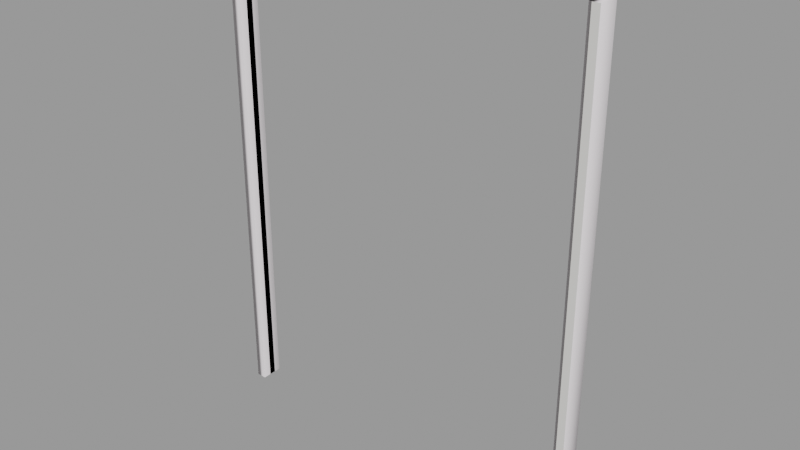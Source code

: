 # Source: door_grate002_frame.blend  (saved by Blender 2.92.15; exported with 4.5.12 LTS)
import bpy
from mathutils import Matrix  # noqa: F401  (used for matrix-valued properties, if any)

bpy.ops.wm.read_factory_settings(use_empty=True)
scene = bpy.context.scene
scene.name = 'door_grate002_frame.qc'

# ---- collections
col_door_grate002_frame = bpy.data.collections.new('door_grate002_frame'); scene.collection.children.link(col_door_grate002_frame)

# ---- materials (node trees are filled in below, after node groups)
mat_door_grate001 = bpy.data.materials.new('door_grate001')
mat_door_grate001.use_transparent_shadow = False
mat_door_grate001.diffuse_color = (0.7068, 0.6959, 0.6678, 1.0)
mat_phy = bpy.data.materials.new('  phy')
mat_phy.use_transparent_shadow = False
mat_phy.diffuse_color = (0.9471, 0.8916, 0.9201, 1.0)

# ---- material node trees

# ---- meshes
me_door_grate002_frame_reference = bpy.data.meshes.new('door_grate002_frame_reference')
me_door_grate002_frame_reference.from_pydata([(60.01, -1.347, 0.02246), (60.01, -1.347, 3.718), (60.01, 0.96, 0.02246), (60.01, 0.96, 3.718), (60.01, 0.96, 160.2), (60.01, -1.347, 160.2), (60.91, -3.774, 160.2), (60.91, -3.774, 3.718), (62.14, -3.774, 160.2), (62.14, -3.774, 3.718), (63.38, -3.774, 160.2), (63.38, -3.774, 3.718), (63.38, -3.774, 0.02246), (62.14, -3.774, 0.02246), (60.91, -3.774, 0.02246), (-61.58, 3.774, 160.2), (-61.58, 3.774, 3.718), (-62.82, 3.774, 160.2), (-62.82, 3.774, 3.718), (-64.06, 3.774, 160.2), (-64.06, 3.774, 3.718), (-64.06, 3.774, 0.02246), (-62.82, 3.774, 0.02246), (-61.58, 3.774, 0.02246), (-60.68, -0.9601, 160.2), (-60.97, -1.309, 160.2), (-60.68, -0.96, 3.718), (-60.97, -1.309, 3.718), (-60.68, -0.96, 0.02246), (-60.97, -1.309, 0.02246), (60.91, 3.612, 0.02246), (60.91, 3.612, 3.718), (62.14, 3.612, 0.02246), (62.14, 3.612, 3.718), (63.38, 3.612, 0.02246), (63.38, 3.612, 3.718), (63.38, 3.612, 160.2), (62.14, 3.612, 160.2), (60.91, 3.612, 160.2), (-60.97, 1.696, 160.2), (-60.68, 1.347, 160.2), (-60.97, 1.696, 3.718), (-60.68, 1.347, 3.718), (-60.97, 1.696, 0.02246), (-60.68, 1.347, 0.02246), (-61.58, -3.612, 3.718), (-61.58, -3.612, 160.2), (-62.82, -3.612, 160.2), (-62.82, -3.612, 3.718), (-64.06, -3.612, 160.2), (-64.06, -3.612, 3.718), (-64.06, -3.612, 0.02246), (-62.82, -3.612, 0.02246), (-61.58, -3.612, 0.02246), (-61.58, -1.309, 0.02246), (-61.58, -1.309, 3.718), (-61.58, -1.309, 160.2), (60.91, 1.309, 0.02246), (60.3, 1.309, 0.02246), (60.91, 1.309, 3.718), (60.3, 1.309, 3.718), (60.91, 1.309, 160.2), (60.3, 1.309, 160.2), (-61.58, 1.696, 160.2), (-61.58, 1.696, 3.718), (-61.58, 1.696, 0.02246), (60.3, -1.696, 160.2), (60.3, -1.696, 3.718), (60.91, -1.696, 160.2), (60.91, -1.696, 3.718), (60.91, -1.696, 0.02246), (60.3, -1.696, 0.02246)], [], [(0, 1, 2), (1, 3, 2), (3, 1, 4), (1, 5, 4), (6, 7, 8), (7, 9, 8), (8, 9, 10), (9, 11, 10), (11, 9, 12), (9, 13, 12), (9, 7, 13), (7, 14, 13), (15, 16, 17), (16, 18, 17), (17, 18, 19), (18, 20, 19), (20, 18, 21), (18, 22, 21), (18, 16, 22), (16, 23, 22), (24, 25, 26), (25, 27, 26), (26, 27, 28), (27, 29, 28), (30, 31, 32), (31, 33, 32), (32, 33, 34), (33, 35, 34), (35, 33, 36), (33, 37, 36), (33, 31, 37), (31, 38, 37), (39, 40, 41), (40, 42, 41), (41, 42, 43), (42, 44, 43), (45, 46, 47), (48, 45, 47), (48, 47, 49), (50, 48, 49), (48, 50, 51), (52, 48, 51), (45, 48, 52), (53, 45, 52), (54, 55, 53), (55, 45, 53), (45, 55, 46), (55, 56, 46), (57, 58, 59), (58, 60, 59), (59, 60, 61), (60, 62, 61), (63, 64, 15), (64, 16, 15), (16, 64, 23), (64, 65, 23), (66, 67, 68), (67, 69, 68), (69, 67, 70), (67, 71, 70), (39, 41, 63), (41, 64, 63), (64, 41, 65), (41, 43, 65), (68, 69, 6), (69, 7, 6), (7, 69, 14), (69, 70, 14), (54, 29, 55), (29, 27, 55), (55, 27, 56), (27, 25, 56), (57, 59, 30), (59, 31, 30), (31, 59, 38), (59, 61, 38), (44, 42, 28), (42, 26, 28), (26, 42, 24), (42, 40, 24), (66, 5, 67), (5, 1, 67), (67, 1, 71), (1, 0, 71), (4, 62, 3), (62, 60, 3), (3, 60, 2), (60, 58, 2)])
me_door_grate002_frame_reference.polygons.foreach_set('use_smooth', [True] * 88)
_k = set([(0, 1), (1, 4), (1, 5), (1, 71), (2, 3), (2, 60), (3, 4), (3, 62), (5, 67), (6, 7), (7, 14), (14, 69), (15, 16), (16, 23), (23, 64), (24, 26), (24, 42), (25, 26), (25, 27), (26, 28), (27, 28), (27, 29), (27, 56), (29, 55), (30, 31), (31, 38), (38, 59), (39, 41), (40, 41), (40, 42), (41, 43), (41, 65), (42, 43), (42, 44), (45, 46), (45, 53), (46, 55), (54, 55), (55, 56), (57, 59), (58, 59), (58, 60), (59, 61), (60, 61), (60, 62), (63, 64), (64, 65), (66, 67), (67, 70), (67, 71), (68, 69), (69, 70)])
me_door_grate002_frame_reference.attributes.new('sharp_edge', 'BOOLEAN', 'EDGE').data.foreach_set('value', [ (min(e.vertices), max(e.vertices)) in _k for e in me_door_grate002_frame_reference.edges])
_uv = me_door_grate002_frame_reference.uv_layers.new(name='UVMap')
_uv.uv.foreach_set('vector', [0.006451, 0.1604, 0.0243, 0.1604, 0.006451, 0.1717, 0.0243, 0.1604, 0.0243, 0.1717, 0.006451, 0.1717, 0.0243, 0.1717, 0.0243, 0.1604, 0.9966, 0.1717, 0.0243, 0.1604, 0.9966, 0.1604, 0.9966, 0.1717, 0.9966, 0.1451, 0.0243, 0.1451, 0.9966, 0.139, 0.0243, 0.1451, 0.0243, 0.139, 0.9966, 0.139, 0.9966, 0.139, 0.0243, 0.139, 0.9966, 0.133, 0.0243, 0.139, 0.0243, 0.133, 0.9966, 0.133, 0.0243, 0.133, 0.0243, 0.139, 0.006451, 0.133, 0.0243, 0.139, 0.006451, 0.139, 0.006451, 0.133, 0.0243, 0.139, 0.0243, 0.1451, 0.006451, 0.139, 0.0243, 0.1451, 0.006451, 0.1451, 0.006451, 0.139, 0.9966, 0.1451, 0.0243, 0.1451, 0.9966, 0.139, 0.0243, 0.1451, 0.0243, 0.139, 0.9966, 0.139, 0.9966, 0.139, 0.0243, 0.139, 0.9966, 0.133, 0.0243, 0.139, 0.0243, 0.133, 0.9966, 0.133, 0.0243, 0.133, 0.0243, 0.139, 0.006451, 0.133, 0.0243, 0.139, 0.006451, 0.139, 0.006451, 0.133, 0.0243, 0.139, 0.0243, 0.1451, 0.006451, 0.139, 0.0243, 0.1451, 0.006451, 0.1451, 0.006451, 0.139, 0.9966, 0.1717, 0.9966, 0.1739, 0.0243, 0.1717, 0.9966, 0.1739, 0.0243, 0.1739, 0.0243, 0.1717, 0.0243, 0.1717, 0.0243, 0.1739, 0.006451, 0.1717, 0.0243, 0.1739, 0.006451, 0.1739, 0.006451, 0.1717, 0.006451, 0.1882, 0.0243, 0.1882, 0.006451, 0.1942, 0.0243, 0.1882, 0.0243, 0.1942, 0.006451, 0.1942, 0.006451, 0.1942, 0.0243, 0.1942, 0.006451, 0.2003, 0.0243, 0.1942, 0.0243, 0.2003, 0.006451, 0.2003, 0.0243, 0.2003, 0.0243, 0.1942, 0.9965, 0.2003, 0.0243, 0.1942, 0.9965, 0.1942, 0.9965, 0.2003, 0.0243, 0.1942, 0.0243, 0.1882, 0.9965, 0.1942, 0.0243, 0.1882, 0.9965, 0.1882, 0.9965, 0.1942, 0.9966, 0.1582, 0.9966, 0.1604, 0.0243, 0.1582, 0.9966, 0.1604, 0.0243, 0.1604, 0.0243, 0.1582, 0.0243, 0.1582, 0.0243, 0.1604, 0.006451, 0.1582, 0.0243, 0.1604, 0.006451, 0.1604, 0.006451, 0.1582, 0.0243, 0.1882, 0.9965, 0.1882, 0.9965, 0.1942, 0.0243, 0.1942, 0.0243, 0.1882, 0.9965, 0.1942, 0.0243, 0.1942, 0.9965, 0.1942, 0.9965, 0.2003, 0.0243, 0.2003, 0.0243, 0.1942, 0.9965, 0.2003, 0.0243, 0.1942, 0.0243, 0.2003, 0.006451, 0.2003, 0.006451, 0.1942, 0.0243, 0.1942, 0.006451, 0.2003, 0.0243, 0.1882, 0.0243, 0.1942, 0.006451, 0.1942, 0.006451, 0.1882, 0.0243, 0.1882, 0.006451, 0.1942, 0.006451, 0.1769, 0.0243, 0.1769, 0.006451, 0.1882, 0.0243, 0.1769, 0.0243, 0.1882, 0.006451, 0.1882, 0.0243, 0.1882, 0.0243, 0.1769, 0.9965, 0.1882, 0.0243, 0.1769, 0.9965, 0.1769, 0.9965, 0.1882, 0.006451, 0.1769, 0.006451, 0.1739, 0.0243, 0.1769, 0.006451, 0.1739, 0.0243, 0.1739, 0.0243, 0.1769, 0.0243, 0.1769, 0.0243, 0.1739, 0.9965, 0.1769, 0.0243, 0.1739, 0.9966, 0.1739, 0.9965, 0.1769, 0.9966, 0.1552, 0.0243, 0.1552, 0.9966, 0.1451, 0.0243, 0.1552, 0.0243, 0.1451, 0.9966, 0.1451, 0.0243, 0.1451, 0.0243, 0.1552, 0.006451, 0.1451, 0.0243, 0.1552, 0.006451, 0.1552, 0.006451, 0.1451, 0.9966, 0.1582, 0.0243, 0.1582, 0.9966, 0.1552, 0.0243, 0.1582, 0.0243, 0.1552, 0.9966, 0.1552, 0.0243, 0.1552, 0.0243, 0.1582, 0.006451, 0.1552, 0.0243, 0.1582, 0.006451, 0.1582, 0.006451, 0.1552, 0.9966, 0.1582, 0.0243, 0.1582, 0.9966, 0.1552, 0.0243, 0.1582, 0.0243, 0.1552, 0.9966, 0.1552, 0.0243, 0.1552, 0.0243, 0.1582, 0.006451, 0.1552, 0.0243, 0.1582, 0.006451, 0.1582, 0.006451, 0.1552, 0.9966, 0.1552, 0.0243, 0.1552, 0.9966, 0.1451, 0.0243, 0.1552, 0.0243, 0.1451, 0.9966, 0.1451, 0.0243, 0.1451, 0.0243, 0.1552, 0.006451, 0.1451, 0.0243, 0.1552, 0.006451, 0.1552, 0.006451, 0.1451, 0.006451, 0.1769, 0.006451, 0.1739, 0.0243, 0.1769, 0.006451, 0.1739, 0.0243, 0.1739, 0.0243, 0.1769, 0.0243, 0.1769, 0.0243, 0.1739, 0.9965, 0.1769, 0.0243, 0.1739, 0.9966, 0.1739, 0.9965, 0.1769, 0.006451, 0.1769, 0.0243, 0.1769, 0.006451, 0.1882, 0.0243, 0.1769, 0.0243, 0.1882, 0.006451, 0.1882, 0.0243, 0.1882, 0.0243, 0.1769, 0.9965, 0.1882, 0.0243, 0.1769, 0.9965, 0.1769, 0.9965, 0.1882, 0.006451, 0.1604, 0.0243, 0.1604, 0.006451, 0.1717, 0.0243, 0.1604, 0.0243, 0.1717, 0.006451, 0.1717, 0.0243, 0.1717, 0.0243, 0.1604, 0.9966, 0.1717, 0.0243, 0.1604, 0.9966, 0.1604, 0.9966, 0.1717, 0.9966, 0.1582, 0.9966, 0.1604, 0.0243, 0.1582, 0.9966, 0.1604, 0.0243, 0.1604, 0.0243, 0.1582, 0.0243, 0.1582, 0.0243, 0.1604, 0.006451, 0.1582, 0.0243, 0.1604, 0.006451, 0.1604, 0.006451, 0.1582, 0.9966, 0.1717, 0.9966, 0.1739, 0.0243, 0.1717, 0.9966, 0.1739, 0.0243, 0.1739, 0.0243, 0.1717, 0.0243, 0.1717, 0.0243, 0.1739, 0.006451, 0.1717, 0.0243, 0.1739, 0.006451, 0.1739, 0.006451, 0.1717])
_uv.active_render = True
_uv = me_door_grate002_frame_reference.uv_layers.new(name='lightmap')
_uv.uv.foreach_set('vector', [0.0615, 0.499, 0.0615, 0.377, 0.002002, 0.499, 0.0645, 0.499, 0.124, 0.499, 0.124, 0.377, 0.999, 0.624, 0.999, 0.5645, 0.502, 0.624, 0.998, 0.5635, 0.501, 0.5635, 0.501, 0.623, 0.874, 0.499, 0.874, 0.002002, 0.8145, 0.499, 0.999, 0.502, 0.999, 0.5615, 0.502, 0.5615, 0.749, 0.499, 0.749, 0.002002, 0.6895, 0.499, 0.499, 0.9395, 0.499, 0.999, 0.002002, 0.999, 0.5615, 0.8115, 0.502, 0.8115, 0.5615, 0.6895, 0.501, 0.8105, 0.501, 0.6885, 0.5605, 0.6885, 0.8115, 0.8115, 0.752, 0.8115, 0.8115, 0.6895, 0.874, 0.6895, 0.874, 0.8115, 0.8145, 0.8115, 0.8135, 0.001001, 0.8135, 0.498, 0.873, 0.001001, 0.501, 0.5605, 0.501, 0.501, 0.998, 0.501, 0.624, 0.499, 0.624, 0.002002, 0.5645, 0.499, 0.999, 0.627, 0.999, 0.6865, 0.502, 0.6865, 0.624, 0.8115, 0.5645, 0.8115, 0.624, 0.6895, 0.5635, 0.8105, 0.5635, 0.6885, 0.623, 0.6885, 0.751, 0.6885, 0.8105, 0.6885, 0.751, 0.8105, 0.8135, 0.8105, 0.8135, 0.6885, 0.873, 0.6885, 0.8115, 0.499, 0.752, 0.499, 0.8115, 0.002002, 0.751, 0.498, 0.751, 0.001001, 0.8105, 0.001001, 0.1865, 0.374, 0.127, 0.374, 0.1865, 0.252, 0.124, 0.252, 0.124, 0.374, 0.0645, 0.374, 0.249, 0.249, 0.249, 0.127, 0.1895, 0.249, 0.127, 0.249, 0.1865, 0.249, 0.1865, 0.127, 0.6865, 0.8115, 0.6865, 0.6895, 0.627, 0.8115, 0.6855, 0.6885, 0.626, 0.6885, 0.626, 0.8105, 0.001001, 0.9385, 0.001001, 0.998, 0.498, 0.9385, 0.6885, 0.498, 0.6885, 0.001001, 0.748, 0.001001, 0.499, 0.874, 0.499, 0.8145, 0.002002, 0.874, 0.6865, 0.002002, 0.6865, 0.499, 0.627, 0.499, 0.499, 0.9365, 0.499, 0.877, 0.002002, 0.9365, 0.498, 0.876, 0.001001, 0.876, 0.001001, 0.9355, 0.0615, 0.374, 0.002002, 0.374, 0.0615, 0.252, 0.249, 0.252, 0.249, 0.374, 0.1895, 0.374, 0.626, 0.498, 0.626, 0.001001, 0.6855, 0.001001, 0.001001, 0.8135, 0.001001, 0.873, 0.498, 0.8135, 0.5635, 0.498, 0.5635, 0.001001, 0.623, 0.001001, 0.501, 0.626, 0.501, 0.6855, 0.998, 0.626, 0.6895, 0.8115, 0.749, 0.8115, 0.749, 0.6895, 0.6885, 0.6885, 0.6885, 0.8105, 0.748, 0.6885, 0.1855, 0.126, 0.126, 0.126, 0.126, 0.248, 0.1885, 0.126, 0.1885, 0.248, 0.248, 0.126, 0.0615, 0.249, 0.0615, 0.127, 0.002002, 0.249, 0.0605, 0.126, 0.001001, 0.126, 0.001001, 0.248, 0.499, 0.5615, 0.499, 0.502, 0.002002, 0.5615, 0.374, 0.002002, 0.374, 0.499, 0.3145, 0.499, 0.124, 0.249, 0.0645, 0.249, 0.124, 0.127, 0.0635, 0.248, 0.0635, 0.126, 0.123, 0.126, 0.5615, 0.499, 0.502, 0.499, 0.5615, 0.002002, 0.501, 0.498, 0.501, 0.001001, 0.5605, 0.001001, 0.499, 0.749, 0.002002, 0.749, 0.499, 0.6895, 0.001001, 0.748, 0.001001, 0.6885, 0.498, 0.6885, 0.124, 0.124, 0.0645, 0.124, 0.124, 0.002002, 0.0615, 0.002002, 0.0615, 0.124, 0.002002, 0.124, 0.499, 0.624, 0.002002, 0.624, 0.499, 0.5645, 0.4395, 0.499, 0.499, 0.499, 0.499, 0.002002, 0.1865, 0.124, 0.127, 0.124, 0.1865, 0.002002, 0.249, 0.002002, 0.249, 0.124, 0.1895, 0.124, 0.4365, 0.499, 0.4365, 0.002002, 0.377, 0.499, 0.498, 0.001001, 0.4385, 0.001001, 0.4385, 0.498, 0.126, 0.001001, 0.1855, 0.001001, 0.126, 0.123, 0.1885, 0.123, 0.1885, 0.001001, 0.248, 0.001001, 0.499, 0.6865, 0.002002, 0.6865, 0.499, 0.627, 0.001001, 0.6855, 0.001001, 0.626, 0.498, 0.626, 0.001001, 0.001001, 0.0605, 0.001001, 0.001001, 0.123, 0.0635, 0.123, 0.0635, 0.001001, 0.123, 0.001001, 0.1865, 0.499, 0.127, 0.499, 0.1865, 0.377, 0.126, 0.498, 0.126, 0.376, 0.1855, 0.376, 0.376, 0.001001, 0.4355, 0.001001, 0.376, 0.498, 0.498, 0.5635, 0.001001, 0.5635, 0.001001, 0.623, 0.249, 0.499, 0.249, 0.377, 0.1895, 0.499, 0.248, 0.376, 0.1885, 0.376, 0.1885, 0.498, 0.3135, 0.001001, 0.373, 0.001001, 0.3135, 0.498, 0.498, 0.501, 0.001001, 0.501, 0.001001, 0.5605, 0.001001, 0.376, 0.001001, 0.498, 0.0605, 0.376, 0.123, 0.376, 0.0635, 0.376, 0.0635, 0.498, 0.3115, 0.499, 0.252, 0.499, 0.3115, 0.002002, 0.251, 0.498, 0.251, 0.001001, 0.3105, 0.001001, 0.499, 0.8115, 0.499, 0.752, 0.002002, 0.8115, 0.498, 0.751, 0.001001, 0.751, 0.001001, 0.8105, 0.126, 0.251, 0.1855, 0.251, 0.126, 0.373, 0.1885, 0.373, 0.1885, 0.251, 0.248, 0.251, 0.9365, 0.499, 0.877, 0.499, 0.9365, 0.002002, 0.876, 0.498, 0.876, 0.001001, 0.9355, 0.001001, 0.001001, 0.251, 0.0605, 0.251, 0.001001, 0.373, 0.0635, 0.373, 0.0635, 0.251, 0.123, 0.251])
me_door_grate002_frame_reference.materials.append(mat_door_grate001)
me_door_grate002_frame_reference.use_remesh_fix_poles = True
me_door_grate002_frame_reference.use_remesh_preserve_attributes = False
me_door_grate002_frame_reference.use_mirror_vertex_groups = False
me_door_grate002_frame_reference.update()
me_door_grate002_frame_reference.normals_split_custom_set([tuple(v) for v in zip(*[iter([-1.0, 0.0, 0.0, -1.0, 0.0, 0.0, -1.0, 0.0, 0.0, -1.0, 0.0, 0.0, -1.0, 0.0, 0.0, -1.0, 0.0, 0.0, -1.0, 0.0, 0.0, -1.0, 0.0, 0.0, -1.0, 0.0, 0.0, -1.0, 0.0, 0.0, -1.0, 0.0, 0.0, -1.0, 0.0, 0.0, -7.696e-07, -1.0, -3.933e-08, -8.118e-08, -1.0, -4.448e-08, -3.828e-07, -1.0, -4.427e-08, -8.118e-08, -1.0, -4.448e-08, 0.0, -1.0, -2.23e-08, -3.828e-07, -1.0, -4.427e-08, -3.828e-07, -1.0, -4.427e-08, 0.0, -1.0, -2.23e-08, 0.0, -1.0, -4.914e-08, 0.0, -1.0, -2.23e-08, 0.0, -1.0, -2.152e-08, 0.0, -1.0, -4.914e-08, 0.0, -1.0, -2.152e-08, 0.0, -1.0, -2.23e-08, 0.0, -1.0, 0.0, 0.0, -1.0, -2.23e-08, -3.055e-07, -1.0, -8.267e-08, 0.0, -1.0, 0.0, 0.0, -1.0, -2.23e-08, -8.118e-08, -1.0, -4.448e-08, -3.055e-07, -1.0, -8.267e-08, -8.118e-08, -1.0, -4.448e-08, -7.696e-07, -1.0, -2.082e-07, -3.055e-07, -1.0, -8.267e-08, 7.696e-07, 1.0, 3.933e-08, 7.696e-07, 1.0, 2.363e-08, 3.848e-07, 1.0, 3.935e-08, 7.696e-07, 1.0, 2.363e-08, 3.848e-07, 1.0, 2.441e-08, 3.848e-07, 1.0, 3.935e-08, 3.848e-07, 1.0, 3.935e-08, 3.848e-07, 1.0, 2.441e-08, 0.0, 1.0, 3.939e-08, 3.848e-07, 1.0, 2.441e-08, 0.0, 1.0, 2.518e-08, 0.0, 1.0, 3.939e-08, 0.0, 1.0, 2.518e-08, 3.848e-07, 1.0, 2.441e-08, 0.0, 1.0, 0.0, 3.848e-07, 1.0, 2.441e-08, 3.848e-07, 1.0, 0.0, 0.0, 1.0, 0.0, 3.848e-07, 1.0, 2.441e-08, 7.696e-07, 1.0, 2.363e-08, 3.848e-07, 1.0, 0.0, 7.696e-07, 1.0, 2.363e-08, 7.696e-07, 1.0, 0.0, 3.848e-07, 1.0, 0.0, 0.7731, -0.6343, -2.781e-08, 0.7731, -0.6343, -2.781e-08, 0.7731, -0.6343, -2.781e-08, 0.7731, -0.6343, -2.95e-08, 0.7731, -0.6343, -1.534e-08, 0.7731, -0.6343, -1.474e-08, 0.7731, -0.6343, -1.474e-08, 0.7731, -0.6343, -1.534e-08, 0.7731, -0.6343, 0.0, 0.7731, -0.6343, 0.0, 0.7731, -0.6343, 0.0, 0.7731, -0.6343, 0.0, 0.0, 1.0, 0.0, 0.0, 1.0, 2.212e-08, 7.696e-07, 1.0, 0.0, 0.0, 1.0, 2.212e-08, 7.698e-07, 1.0, 2.212e-08, 7.696e-07, 1.0, 0.0, 7.696e-07, 1.0, 0.0, 7.698e-07, 1.0, 2.212e-08, 1.539e-06, 1.0, 0.0, 7.698e-07, 1.0, 2.212e-08, 1.539e-06, 1.0, 2.212e-08, 1.539e-06, 1.0, 0.0, 1.539e-06, 1.0, 2.212e-08, 7.698e-07, 1.0, 2.212e-08, 1.731e-06, 1.0, 4.425e-08, 7.698e-07, 1.0, 2.212e-08, 8.658e-07, 1.0, 4.425e-08, 1.731e-06, 1.0, 4.425e-08, 7.698e-07, 1.0, 2.212e-08, 0.0, 1.0, 2.212e-08, 8.658e-07, 1.0, 4.425e-08, 0.0, 1.0, 2.212e-08, 0.0, 1.0, 4.425e-08, 8.658e-07, 1.0, 4.425e-08, 0.7731, 0.6343, 2.866e-08, 0.7731, 0.6343, 2.866e-08, 0.7731, 0.6343, 2.866e-08, 0.7731, 0.6343, 2.781e-08, 0.7731, 0.6343, 1.447e-08, 0.7731, 0.6343, 1.389e-08, 0.7731, 0.6343, 1.389e-08, 0.7731, 0.6343, 1.447e-08, 0.7731, 0.6343, 0.0, 0.7731, 0.6343, 0.0, 0.7731, 0.6343, 0.0, 0.7731, 0.6343, 0.0, 0.0, -1.0, -2.212e-08, 0.0, -1.0, -4.425e-08, -7.696e-07, -1.0, -4.425e-08, -7.696e-07, -1.0, -2.335e-08, 0.0, -1.0, -2.212e-08, -7.696e-07, -1.0, -4.425e-08, -7.696e-07, -1.0, -2.335e-08, -7.696e-07, -1.0, -4.425e-08, -1.539e-06, -1.0, -4.427e-08, -1.539e-06, -1.0, -2.458e-08, -7.696e-07, -1.0, -2.335e-08, -1.539e-06, -1.0, -4.427e-08, -7.696e-07, -1.0, -2.335e-08, -1.539e-06, -1.0, -2.458e-08, -1.539e-06, -1.0, 0.0, -7.696e-07, -1.0, 0.0, -7.696e-07, -1.0, -2.335e-08, -1.539e-06, -1.0, 0.0, 0.0, -1.0, -2.212e-08, -7.696e-07, -1.0, -2.335e-08, -7.696e-07, -1.0, 0.0, 0.0, -1.0, 0.0, 0.0, -1.0, -2.212e-08, -7.696e-07, -1.0, 0.0, 1.0, 0.0, 0.0, 1.0, 0.0, 0.0, 1.0, 0.0, 0.0, 1.0, 0.0, 0.0, 1.0, 0.0, 0.0, 1.0, 0.0, 0.0, 1.0, 0.0, 0.0, 1.0, 0.0, 0.0, 1.0, 0.0, 0.0, 1.0, 0.0, 0.0, 1.0, 0.0, 0.0, 1.0, 0.0, 0.0, 0.0, 1.0, 2.648e-07, 0.0, 1.0, 2.648e-07, 0.0, 1.0, 2.648e-07, 0.0, 1.0, 2.118e-07, 0.0, 1.0, 1.254e-07, 0.0, 1.0, 1.206e-07, 0.0, 1.0, 1.206e-07, 0.0, 1.0, 1.254e-07, 0.0, 1.0, 3.876e-08, 0.0, 1.0, 3.751e-08, 0.0, 1.0, 3.751e-08, 0.0, 1.0, 3.751e-08, 1.0, 0.0, 0.0, 1.0, 0.0, 0.0, 1.0, 0.0, 0.0, 1.0, 0.0, 0.0, 1.0, 0.0, 0.0, 1.0, 0.0, 0.0, 1.0, 0.0, 0.0, 1.0, 0.0, 0.0, 1.0, 0.0, 0.0, 1.0, 0.0, 0.0, 1.0, 0.0, 0.0, 1.0, 0.0, 0.0, 0.0, -1.0, -4.502e-08, 0.0, -1.0, -2.374e-08, 0.0, -1.0, -4.502e-08, 0.0, -1.0, -2.374e-08, 0.0, -1.0, -2.251e-08, 0.0, -1.0, -4.502e-08, 0.0, -1.0, -2.251e-08, 0.0, -1.0, -2.374e-08, 0.0, -1.0, 0.0, 0.0, -1.0, 0.0, 0.0, -1.0, 0.0, 0.0, -1.0, 0.0, 0.0, 1.0, 4.502e-08, 0.0, 1.0, 2.374e-08, 0.0, 1.0, 4.502e-08, 0.0, 1.0, 2.374e-08, 0.0, 1.0, 2.251e-08, 0.0, 1.0, 4.502e-08, 0.0, 1.0, 2.251e-08, 0.0, 1.0, 2.374e-08, 0.0, 1.0, 0.0, 0.0, 1.0, 0.0, 0.0, 1.0, 0.0, 0.0, 1.0, 0.0, -1.0, 0.0, 0.0, -1.0, 0.0, 0.0, -1.0, 0.0, 0.0, -1.0, 0.0, 0.0, -1.0, 0.0, 0.0, -1.0, 0.0, 0.0, -1.0, 0.0, 0.0, -1.0, 0.0, 0.0, -1.0, 0.0, 0.0, -1.0, 0.0, 0.0, -1.0, 0.0, 0.0, -1.0, 0.0, 0.0, 0.0, -1.0, 0.0, 0.0, -1.0, 0.0, 0.0, -1.0, 0.0, 0.0, -1.0, 0.0, 0.0, -1.0, -2.248e-08, 0.0, -1.0, -2.374e-08, 0.0, -1.0, -2.374e-08, 0.0, -1.0, -2.248e-08, 0.0, -1.0, -4.502e-08, 0.0, -1.0, -4.502e-08, 0.0, -1.0, -4.502e-08, 0.0, -1.0, -4.502e-08, -1.0, 0.0, 0.0, -1.0, 0.0, 0.0, -1.0, 0.0, 0.0, -1.0, 0.0, 0.0, -1.0, 0.0, 0.0, -1.0, 0.0, 0.0, -1.0, 0.0, 0.0, -1.0, 0.0, 0.0, -1.0, 0.0, 0.0, -1.0, 0.0, 0.0, -1.0, 0.0, 0.0, -1.0, 0.0, 0.0, 1.0, 0.0, 0.0, 1.0, 0.0, 0.0, 1.0, 0.0, 0.0, 1.0, 0.0, 0.0, 1.0, 0.0, 0.0, 1.0, 0.0, 0.0, 1.0, 0.0, 0.0, 1.0, 0.0, 0.0, 1.0, 0.0, 0.0, 1.0, 0.0, 0.0, 1.0, 0.0, 0.0, 1.0, 0.0, 0.0, -0.7731, -0.6343, -2.866e-08, -0.7731, -0.6343, -2.866e-08, -0.7731, -0.6343, -2.866e-08, -0.7731, -0.6343, -2.866e-08, -0.7731, -0.6343, -1.491e-08, -0.7731, -0.6343, -1.432e-08, -0.7731, -0.6343, -1.432e-08, -0.7731, -0.6343, -1.491e-08, -0.7731, -0.6343, 0.0, -0.7731, -0.6343, 0.0, -0.7731, -0.6343, 0.0, -0.7731, -0.6343, 0.0, -0.7731, 0.6343, 2.444e-08, -0.7731, 0.6343, 2.444e-08, -0.7731, 0.6343, 2.444e-08, -0.7731, 0.6343, 2.36e-08, -0.7731, 0.6343, 9.793e-08, -0.7731, 0.6343, 1.011e-07, -0.7731, 0.6343, 1.011e-07, -0.7731, 0.6343, 9.793e-08, -0.7731, 0.6343, 1.785e-07, -0.7731, 0.6343, 1.428e-07, -0.7731, 0.6343, 1.428e-07, -0.7731, 0.6343, 1.428e-07])] * 3)])
me_door_grate002_frame_physics = bpy.data.meshes.new('door_grate002_frame_physics')
me_door_grate002_frame_physics.from_pydata([(63.38, 3.696, 160.2), (63.38, 3.696, 0.01515), (60.01, 3.696, 160.2), (60.01, 3.696, 0.01515), (60.01, -3.612, 160.2), (63.38, -3.612, 160.2), (60.01, -3.612, 0.01515), (63.38, -3.612, 0.01515), (-60.68, -3.696, 0.01515), (-64.06, -3.696, 160.2), (-64.06, -3.696, 0.01515), (-60.68, -3.696, 160.2), (-60.68, 3.612, 0.01515), (-60.68, 3.612, 160.2), (-64.06, 3.612, 0.01515), (-64.06, 3.612, 160.2)], [], [(0, 1, 2), (2, 1, 3), (2, 4, 0), (4, 5, 0), (2, 3, 6), (2, 6, 4), (0, 7, 1), (0, 5, 7), (3, 1, 6), (6, 1, 7), (4, 6, 5), (6, 7, 5), (8, 9, 10), (8, 11, 9), (12, 13, 8), (13, 11, 8), (8, 10, 12), (12, 10, 14), (11, 15, 9), (11, 13, 15), (15, 13, 14), (9, 15, 14), (13, 12, 14), (10, 9, 14)])
me_door_grate002_frame_physics.polygons.foreach_set('use_smooth', [True] * 24)
_uv = me_door_grate002_frame_physics.uv_layers.new(name='UVMap')
_uv.uv.foreach_set('vector', [0.0, 0.0, 0.0, 0.0, 0.0, 0.0, 0.0, 0.0, 0.0, 0.0, 0.0, 0.0, 0.0, 0.0, 0.0, 0.0, 0.0, 0.0, 0.0, 0.0, 0.0, 0.0, 0.0, 0.0, 0.0, 0.0, 0.0, 0.0, 0.0, 0.0, 0.0, 0.0, 0.0, 0.0, 0.0, 0.0, 0.0, 0.0, 0.0, 0.0, 0.0, 0.0, 0.0, 0.0, 0.0, 0.0, 0.0, 0.0, 0.0, 0.0, 0.0, 0.0, 0.0, 0.0, 0.0, 0.0, 0.0, 0.0, 0.0, 0.0, 0.0, 0.0, 0.0, 0.0, 0.0, 0.0, 0.0, 0.0, 0.0, 0.0, 0.0, 0.0, 0.0, 0.0, 0.0, 0.0, 0.0, 0.0, 0.0, 0.0, 0.0, 0.0, 0.0, 0.0, 0.0, 0.0, 0.0, 0.0, 0.0, 0.0, 0.0, 0.0, 0.0, 0.0, 0.0, 0.0, 0.0, 0.0, 0.0, 0.0, 0.0, 0.0, 0.0, 0.0, 0.0, 0.0, 0.0, 0.0, 0.0, 0.0, 0.0, 0.0, 0.0, 0.0, 0.0, 0.0, 0.0, 0.0, 0.0, 0.0, 0.0, 0.0, 0.0, 0.0, 0.0, 0.0, 0.0, 0.0, 0.0, 0.0, 0.0, 0.0, 0.0, 0.0, 0.0, 0.0, 0.0, 0.0, 0.0, 0.0, 0.0, 0.0, 0.0, 0.0])
me_door_grate002_frame_physics.materials.append(mat_phy)
me_door_grate002_frame_physics.use_remesh_fix_poles = True
me_door_grate002_frame_physics.use_remesh_preserve_attributes = False
me_door_grate002_frame_physics.use_mirror_vertex_groups = False
me_door_grate002_frame_physics.update()
me_door_grate002_frame_physics.normals_split_custom_set([tuple(v) for v in zip(*[iter([-0.2249, -0.02048, 0.9742, -0.6781, 0.03092, 0.7343, -0.4192, -0.009563, -0.9079, -0.4192, -0.009563, -0.9079, -0.6781, 0.03092, 0.7343, -0.4191, 0.01913, -0.9077, -0.4192, -0.009563, -0.9079, 0.4188, -0.03824, -0.9073, -0.2249, -0.02048, 0.9742, 0.4188, -0.03824, -0.9073, 0.6783, -0.01545, 0.7346, -0.2249, -0.02048, 0.9742, -0.4192, -0.009563, -0.9079, -0.4191, 0.01913, -0.9077, 0.4191, 0.01911, -0.9078, -0.4192, -0.009563, -0.9079, 0.4191, 0.01911, -0.9078, 0.4188, -0.03824, -0.9073, -0.2249, -0.02048, 0.9742, 0.2249, 0.01021, 0.9743, -0.6781, 0.03092, 0.7343, -0.2249, -0.02048, 0.9742, 0.6783, -0.01545, 0.7346, 0.2249, 0.01021, 0.9743, -0.4191, 0.01913, -0.9077, -0.6781, 0.03092, 0.7343, 0.4191, 0.01911, -0.9078, 0.4191, 0.01911, -0.9078, -0.6781, 0.03092, 0.7343, 0.2249, 0.01021, 0.9743, 0.4188, -0.03824, -0.9073, 0.4191, 0.01911, -0.9078, 0.6783, -0.01545, 0.7346, 0.4191, 0.01911, -0.9078, 0.2249, 0.01021, 0.9743, 0.6783, -0.01545, 0.7346, 0.4192, 0.009595, 0.9078, 0.4192, -0.009553, -0.9078, 0.4188, 0.03817, -0.9073, 0.4192, 0.009595, 0.9078, 0.4189, -0.03827, 0.9072, 0.4192, -0.009553, -0.9078, -0.4189, 0.03826, 0.9072, -0.4191, -0.009593, 0.9079, 0.4192, 0.009595, 0.9078, -0.4191, -0.009593, 0.9079, 0.4189, -0.03827, 0.9072, 0.4192, 0.009595, 0.9078, 0.4192, 0.009595, 0.9078, 0.4188, 0.03817, -0.9073, -0.4189, 0.03826, 0.9072, -0.4189, 0.03826, 0.9072, 0.4188, 0.03817, -0.9073, -0.4192, 0.009584, -0.9078, 0.4189, -0.03827, 0.9072, -0.4189, -0.03825, -0.9072, 0.4192, -0.009553, -0.9078, 0.4189, -0.03827, 0.9072, -0.4191, -0.009593, 0.9079, -0.4189, -0.03825, -0.9072, -0.4189, -0.03825, -0.9072, -0.4191, -0.009593, 0.9079, -0.4192, 0.009584, -0.9078, 0.4192, -0.009553, -0.9078, -0.4189, -0.03825, -0.9072, -0.4192, 0.009584, -0.9078, -0.4191, -0.009593, 0.9079, -0.4189, 0.03826, 0.9072, -0.4192, 0.009584, -0.9078, 0.4188, 0.03817, -0.9073, 0.4192, -0.009553, -0.9078, -0.4192, 0.009584, -0.9078])] * 3)])
arm_door_grate002_frame_qc_skeleton = bpy.data.armatures.new('door_grate002_frame.qc_skeleton')  # bones are not reproduced

# ---- objects
ob_door_grate002_frame_qc_skeleton = bpy.data.objects.new('door_grate002_frame.qc_skeleton', arm_door_grate002_frame_qc_skeleton)
ob_door_grate002_frame_reference = bpy.data.objects.new('door_grate002_frame_reference', me_door_grate002_frame_reference)
ob_door_grate002_frame_physics = bpy.data.objects.new('door_grate002_frame_physics', me_door_grate002_frame_physics)

# ---- transforms, parenting, visibility, modifiers, constraints
ob_door_grate002_frame_qc_skeleton.location = (0.0, 0.0, 0.0)
ob_door_grate002_frame_qc_skeleton.show_in_front = True
ob_door_grate002_frame_qc_skeleton.lineart.crease_threshold = 0.0
ob_door_grate002_frame_reference.parent = ob_door_grate002_frame_qc_skeleton
ob_door_grate002_frame_reference.location = (0.0, 0.0, 0.0)
ob_door_grate002_frame_reference.lineart.crease_threshold = 0.0
_vg = ob_door_grate002_frame_reference.vertex_groups.new(name='static_prop')
_vg.add([0, 1, 2, 3, 4, 5, 6, 7, 8, 9, 10, 11, 12, 13, 14, 15, 16, 17, 18, 19, 20, 21, 22, 23, 24, 25, 26, 27, 28, 29, 30, 31, 32, 33, 34, 35, 36, 37, 38, 39, 40, 41, 42, 43, 44, 45, 46, 47, 48, 49, 50, 51, 52, 53, 54, 55, 56, 57, 58, 59, 60, 61, 62, 63, 64, 65, 66, 67, 68, 69, 70, 71], 1.0, 'REPLACE')
_m = ob_door_grate002_frame_reference.modifiers.new('Armature', 'ARMATURE')
_m.object = ob_door_grate002_frame_qc_skeleton
ob_door_grate002_frame_physics.parent = ob_door_grate002_frame_qc_skeleton
ob_door_grate002_frame_physics.location = (0.0, 0.0, 0.0)
ob_door_grate002_frame_physics.display_type = 'SOLID'
ob_door_grate002_frame_physics.show_wire = True
ob_door_grate002_frame_physics.lineart.crease_threshold = 0.0
_vg = ob_door_grate002_frame_physics.vertex_groups.new(name='static_prop')
_vg.add([0, 1, 2, 3, 4, 5, 6, 7, 8, 9, 10, 11, 12, 13, 14, 15], 1.0, 'REPLACE')
_m = ob_door_grate002_frame_physics.modifiers.new('Armature', 'ARMATURE')
_m.object = ob_door_grate002_frame_qc_skeleton

# ---- collection membership
scene.collection.objects.link(ob_door_grate002_frame_qc_skeleton)
scene.collection.objects.link(ob_door_grate002_frame_reference)
scene.collection.objects.link(ob_door_grate002_frame_physics)
col_door_grate002_frame.objects.link(ob_door_grate002_frame_qc_skeleton)
col_door_grate002_frame.objects.link(ob_door_grate002_frame_reference)
col_door_grate002_frame.objects.link(ob_door_grate002_frame_physics)

# ---- scene / render settings (as saved in the file)
scene.frame_start = 1; scene.frame_end = 250; scene.frame_set(0)
scene.render.engine = 'BLENDER_EEVEE_NEXT'
scene.cycles.use_denoising = False
scene.cycles.samples = 128
scene.cycles.sampling_pattern = 'TABULATED_SOBOL'
scene.cycles.use_adaptive_sampling = False
scene.cycles.use_light_tree = False
scene.view_settings.view_transform = 'Filmic'
bpy.context.view_layer.update()

# ---- added for rendering (the .blend has no active camera and no usable light): camera, sun + grey world if the file has none
cam_auto = bpy.data.cameras.new('AutoCamera')
cam_auto.lens = 50.0
cam_auto.sensor_width = 36.0
cam_auto.clip_end = 3326.57
ob_auto_camera = bpy.data.objects.new('AutoCamera', cam_auto)
scene.collection.objects.link(ob_auto_camera)
ob_auto_camera.location = (189.213, -227.459, 231.769)
ob_auto_camera.rotation_euler = (1.09748, -7.21219e-08, 0.694738)
scene.camera = ob_auto_camera
light_auto_sun = bpy.data.lights.new('AutoSun', 'SUN')
light_auto_sun.energy = 3.0
light_auto_sun.angle = 0.0523599
ob_auto_sun = bpy.data.objects.new('AutoSun', light_auto_sun)
scene.collection.objects.link(ob_auto_sun)
ob_auto_sun.rotation_euler = (0.872665, 0.174533, 0.523599)
if scene.world is None:
    world_auto = bpy.data.worlds.new('AutoWorld')
    world_auto.color = (0.3, 0.3, 0.3)
    scene.world = world_auto
bpy.context.view_layer.update()
